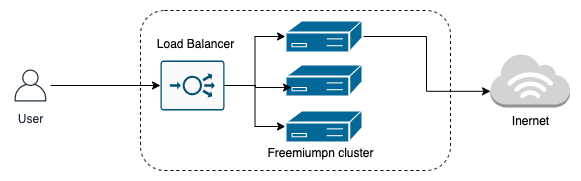

The diagram above was exported from draw.io. Its source (the exported page's mxGraphModel, read from the mxfile embedded in the PNG):
<mxGraphModel dx="1186" dy="716" grid="1" gridSize="10" guides="1" tooltips="1" connect="1" arrows="1" fold="1" page="1" pageScale="1" pageWidth="827" pageHeight="1169" math="0" shadow="0">
  <root>
    <mxCell id="0" />
    <mxCell id="1" parent="0" />
    <mxCell id="2" value="User" style="outlineConnect=0;fontColor=#232F3E;gradientColor=none;strokeColor=#232F3E;fillColor=#ffffff;dashed=0;verticalLabelPosition=bottom;verticalAlign=top;align=center;html=1;fontSize=12;fontStyle=0;aspect=fixed;shape=mxgraph.aws4.resourceIcon;resIcon=mxgraph.aws4.user;" vertex="1" parent="1">
      <mxGeometry x="100" y="175" width="40" height="40" as="geometry" />
    </mxCell>
    <mxCell id="3" value="" style="rounded=1;whiteSpace=wrap;html=1;dashed=1;shadow=0;" vertex="1" parent="1">
      <mxGeometry x="230" y="120" width="310" height="160" as="geometry" />
    </mxCell>
    <mxCell id="4" style="edgeStyle=orthogonalEdgeStyle;rounded=0;orthogonalLoop=1;jettySize=auto;html=1;entryX=0;entryY=0.5;entryDx=0;entryDy=0;entryPerimeter=0;" edge="1" source="6" target="9" parent="1">
      <mxGeometry relative="1" as="geometry" />
    </mxCell>
    <mxCell id="5" style="edgeStyle=orthogonalEdgeStyle;rounded=0;orthogonalLoop=1;jettySize=auto;html=1;entryX=0;entryY=0.5;entryDx=0;entryDy=0;entryPerimeter=0;" edge="1" source="6" target="11" parent="1">
      <mxGeometry relative="1" as="geometry" />
    </mxCell>
    <mxCell id="6" value="" style="points=[[0.015,0.015,0],[0.985,0.015,0],[0.985,0.985,0],[0.015,0.985,0],[0.25,0,0],[0.5,0,0],[0.75,0,0],[1,0.25,0],[1,0.5,0],[1,0.75,0],[0.75,1,0],[0.5,1,0],[0.25,1,0],[0,0.75,0],[0,0.5,0],[0,0.25,0]];verticalLabelPosition=bottom;html=1;verticalAlign=top;aspect=fixed;align=center;pointerEvents=1;shape=mxgraph.cisco19.rect;prIcon=load_balancer;fillColor=#FAFAFA;strokeColor=#005073;dashed=1;rotation=0;" vertex="1" parent="1">
      <mxGeometry x="250" y="170" width="64" height="50" as="geometry" />
    </mxCell>
    <mxCell id="7" style="edgeStyle=orthogonalEdgeStyle;rounded=0;orthogonalLoop=1;jettySize=auto;html=1;" edge="1" source="2" target="6" parent="1">
      <mxGeometry relative="1" as="geometry" />
    </mxCell>
    <mxCell id="8" style="edgeStyle=orthogonalEdgeStyle;rounded=0;orthogonalLoop=1;jettySize=auto;html=1;entryX=0;entryY=0.7;entryDx=0;entryDy=0;entryPerimeter=0;" edge="1" source="9" target="13" parent="1">
      <mxGeometry relative="1" as="geometry" />
    </mxCell>
    <mxCell id="9" value="" style="shape=mxgraph.cisco.controllers_and_modules.3174_(desktop)_cluster_controller;html=1;dashed=0;fillColor=#036897;strokeColor=#ffffff;strokeWidth=2;verticalLabelPosition=bottom;verticalAlign=top;shadow=0;" vertex="1" parent="1">
      <mxGeometry x="375" y="130" width="77" height="32" as="geometry" />
    </mxCell>
    <mxCell id="10" value="" style="shape=mxgraph.cisco.controllers_and_modules.3174_(desktop)_cluster_controller;html=1;dashed=0;fillColor=#036897;strokeColor=#ffffff;strokeWidth=2;verticalLabelPosition=bottom;verticalAlign=top;shadow=0;" vertex="1" parent="1">
      <mxGeometry x="375" y="174" width="77" height="32" as="geometry" />
    </mxCell>
    <mxCell id="11" value="" style="shape=mxgraph.cisco.controllers_and_modules.3174_(desktop)_cluster_controller;html=1;dashed=0;fillColor=#036897;strokeColor=#ffffff;strokeWidth=2;verticalLabelPosition=bottom;verticalAlign=top;shadow=0;" vertex="1" parent="1">
      <mxGeometry x="375" y="220" width="77" height="32" as="geometry" />
    </mxCell>
    <mxCell id="12" style="edgeStyle=orthogonalEdgeStyle;rounded=0;orthogonalLoop=1;jettySize=auto;html=1;entryX=0.078;entryY=0.719;entryDx=0;entryDy=0;entryPerimeter=0;" edge="1" source="6" target="10" parent="1">
      <mxGeometry relative="1" as="geometry">
        <Array as="points">
          <mxPoint x="345" y="195" />
          <mxPoint x="345" y="197" />
        </Array>
      </mxGeometry>
    </mxCell>
    <mxCell id="13" value="" style="outlineConnect=0;dashed=0;verticalLabelPosition=bottom;verticalAlign=top;align=center;html=1;shape=mxgraph.aws3.internet_3;fillColor=#D2D3D3;gradientColor=none;shadow=0;" vertex="1" parent="1">
      <mxGeometry x="580" y="163" width="79.5" height="54" as="geometry" />
    </mxCell>
    <mxCell id="14" value="Load Balancer&lt;br&gt;" style="text;html=1;align=center;verticalAlign=middle;resizable=0;points=[];autosize=1;" vertex="1" parent="1">
      <mxGeometry x="240" y="143" width="90" height="20" as="geometry" />
    </mxCell>
    <mxCell id="15" value="Freemiumpn cluster" style="text;html=1;align=center;verticalAlign=middle;resizable=0;points=[];autosize=1;" vertex="1" parent="1">
      <mxGeometry x="350" y="252" width="120" height="20" as="geometry" />
    </mxCell>
    <mxCell id="16" value="Inernet" style="text;html=1;align=center;verticalAlign=middle;resizable=0;points=[];autosize=1;" vertex="1" parent="1">
      <mxGeometry x="594.75" y="220" width="50" height="20" as="geometry" />
    </mxCell>
  </root>
</mxGraphModel>